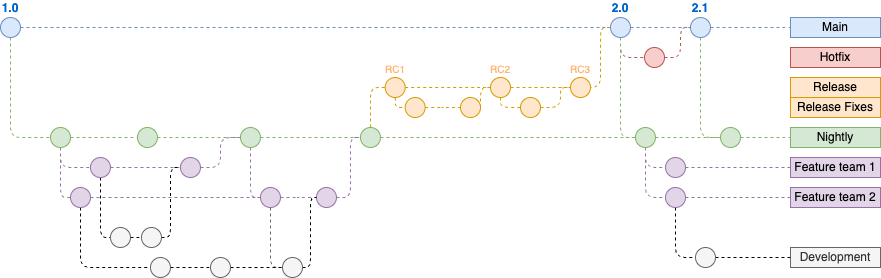

The diagram above was exported from draw.io. Its source (the exported page's mxGraphModel, read from the mxfile embedded in the PNG):
<mxGraphModel dx="1029" dy="1013" grid="1" gridSize="10" guides="1" tooltips="1" connect="1" arrows="1" fold="1" page="1" pageScale="1" pageWidth="850" pageHeight="1100" math="0" shadow="0">
  <root>
    <mxCell id="0" />
    <mxCell id="1" parent="0" />
    <mxCell id="3" value="" style="endArrow=none;dashed=1;html=1;fillColor=#dae8fc;strokeColor=#6c8ebf;" parent="1" source="12" target="7" edge="1">
      <mxGeometry width="50" height="50" relative="1" as="geometry">
        <mxPoint x="40" y="70" as="sourcePoint" />
        <mxPoint x="720" y="70" as="targetPoint" />
      </mxGeometry>
    </mxCell>
    <mxCell id="22" style="edgeStyle=orthogonalEdgeStyle;rounded=1;orthogonalLoop=1;jettySize=auto;html=1;dashed=1;endArrow=none;endFill=0;fillColor=#d5e8d4;strokeColor=#82b366;" parent="1" source="4" target="21" edge="1">
      <mxGeometry relative="1" as="geometry">
        <Array as="points">
          <mxPoint x="40" y="180" />
        </Array>
      </mxGeometry>
    </mxCell>
    <mxCell id="4" value="1.0" style="ellipse;whiteSpace=wrap;html=1;aspect=fixed;fillColor=#dae8fc;strokeColor=#6c8ebf;fontStyle=1;labelPosition=center;verticalLabelPosition=top;align=center;verticalAlign=bottom;fontColor=#0066CC;" parent="1" vertex="1">
      <mxGeometry x="30" y="60" width="20" height="20" as="geometry" />
    </mxCell>
    <mxCell id="7" value="Main" style="text;html=1;strokeColor=#6c8ebf;fillColor=#dae8fc;align=center;verticalAlign=middle;whiteSpace=wrap;rounded=0;" parent="1" vertex="1">
      <mxGeometry x="820" y="60" width="90" height="20" as="geometry" />
    </mxCell>
    <mxCell id="8" value="" style="endArrow=none;dashed=1;html=1;fillColor=#f8cecc;strokeColor=#b85450;entryX=0;entryY=0.5;entryDx=0;entryDy=0;endFill=0;" parent="1" source="9" target="12" edge="1">
      <mxGeometry width="50" height="50" relative="1" as="geometry">
        <mxPoint x="40" y="150" as="sourcePoint" />
        <mxPoint x="600" y="122" as="targetPoint" />
        <Array as="points">
          <mxPoint x="710" y="100" />
          <mxPoint x="710" y="70" />
        </Array>
      </mxGeometry>
    </mxCell>
    <mxCell id="93" style="edgeStyle=orthogonalEdgeStyle;rounded=1;orthogonalLoop=1;jettySize=auto;html=1;dashed=1;endArrow=none;endFill=0;fontSize=12;fontColor=#FFB570;fillColor=#d5e8d4;strokeColor=#82b366;entryX=0;entryY=0.5;entryDx=0;entryDy=0;exitX=0.5;exitY=1;exitDx=0;exitDy=0;" parent="1" source="12" target="78" edge="1">
      <mxGeometry relative="1" as="geometry">
        <Array as="points">
          <mxPoint x="730" y="180" />
        </Array>
      </mxGeometry>
    </mxCell>
    <mxCell id="9" value="" style="ellipse;whiteSpace=wrap;html=1;aspect=fixed;fillColor=#f8cecc;strokeColor=#b85450;" parent="1" vertex="1">
      <mxGeometry x="674" y="90" width="20" height="20" as="geometry" />
    </mxCell>
    <mxCell id="12" value="2.1" style="ellipse;whiteSpace=wrap;html=1;aspect=fixed;fillColor=#dae8fc;strokeColor=#6c8ebf;fontStyle=1;labelPosition=center;verticalLabelPosition=top;align=center;verticalAlign=bottom;fontColor=#0066CC;" parent="1" vertex="1">
      <mxGeometry x="720" y="60" width="20" height="20" as="geometry" />
    </mxCell>
    <mxCell id="13" value="" style="endArrow=none;dashed=1;html=1;fillColor=#dae8fc;strokeColor=#6c8ebf;" parent="1" source="6" target="12" edge="1">
      <mxGeometry width="50" height="50" relative="1" as="geometry">
        <mxPoint x="50" y="70" as="sourcePoint" />
        <mxPoint x="700" y="70" as="targetPoint" />
      </mxGeometry>
    </mxCell>
    <mxCell id="19" style="edgeStyle=orthogonalEdgeStyle;rounded=1;orthogonalLoop=1;jettySize=auto;html=1;fillColor=#f8cecc;strokeColor=#b85450;dashed=1;endArrow=none;endFill=0;" parent="1" source="6" target="9" edge="1">
      <mxGeometry relative="1" as="geometry">
        <Array as="points">
          <mxPoint x="650" y="100" />
        </Array>
      </mxGeometry>
    </mxCell>
    <mxCell id="20" value="Hotfix" style="text;html=1;strokeColor=#b85450;fillColor=#f8cecc;align=center;verticalAlign=middle;whiteSpace=wrap;rounded=0;" parent="1" vertex="1">
      <mxGeometry x="820" y="90" width="90" height="20" as="geometry" />
    </mxCell>
    <mxCell id="23" style="edgeStyle=orthogonalEdgeStyle;rounded=1;orthogonalLoop=1;jettySize=auto;html=1;dashed=1;endArrow=none;endFill=0;fillColor=#d5e8d4;strokeColor=#82b366;" parent="1" source="78" target="24" edge="1">
      <mxGeometry relative="1" as="geometry">
        <mxPoint x="700" y="180" as="targetPoint" />
      </mxGeometry>
    </mxCell>
    <mxCell id="73" style="edgeStyle=orthogonalEdgeStyle;rounded=1;orthogonalLoop=1;jettySize=auto;html=1;dashed=1;endArrow=none;endFill=0;fontSize=10;fontColor=#FFB570;fillColor=#e1d5e7;strokeColor=#9673a6;" parent="1" source="21" target="51" edge="1">
      <mxGeometry relative="1" as="geometry">
        <Array as="points">
          <mxPoint x="90" y="190" />
        </Array>
      </mxGeometry>
    </mxCell>
    <mxCell id="172" style="edgeStyle=orthogonalEdgeStyle;rounded=1;orthogonalLoop=1;jettySize=auto;html=1;dashed=1;endArrow=none;endFill=0;fontSize=12;fontColor=#FFB570;fillColor=#e1d5e7;strokeColor=#9673a6;" parent="1" source="21" target="63" edge="1">
      <mxGeometry relative="1" as="geometry">
        <Array as="points">
          <mxPoint x="90" y="240" />
        </Array>
      </mxGeometry>
    </mxCell>
    <mxCell id="21" value="" style="ellipse;whiteSpace=wrap;html=1;aspect=fixed;fillColor=#d5e8d4;strokeColor=#82b366;" parent="1" vertex="1">
      <mxGeometry x="80" y="170" width="20" height="20" as="geometry" />
    </mxCell>
    <mxCell id="24" value="Nightly" style="text;html=1;strokeColor=#82b366;fillColor=#d5e8d4;align=center;verticalAlign=middle;whiteSpace=wrap;rounded=0;" parent="1" vertex="1">
      <mxGeometry x="820" y="170" width="90" height="20" as="geometry" />
    </mxCell>
    <mxCell id="25" value="" style="ellipse;whiteSpace=wrap;html=1;aspect=fixed;fillColor=#d5e8d4;strokeColor=#82b366;" parent="1" vertex="1">
      <mxGeometry x="166.97" y="170" width="20" height="20" as="geometry" />
    </mxCell>
    <mxCell id="26" style="edgeStyle=orthogonalEdgeStyle;rounded=1;orthogonalLoop=1;jettySize=auto;html=1;dashed=1;endArrow=none;endFill=0;fillColor=#d5e8d4;strokeColor=#82b366;" parent="1" source="21" target="25" edge="1">
      <mxGeometry relative="1" as="geometry">
        <mxPoint x="680" y="180" as="targetPoint" />
        <mxPoint x="110" y="180" as="sourcePoint" />
      </mxGeometry>
    </mxCell>
    <mxCell id="114" style="edgeStyle=orthogonalEdgeStyle;rounded=1;orthogonalLoop=1;jettySize=auto;html=1;dashed=1;endArrow=none;endFill=0;fontSize=12;fontColor=#FFB570;fillColor=#e1d5e7;strokeColor=#9673a6;entryX=0;entryY=0.5;entryDx=0;entryDy=0;" parent="1" source="27" target="65" edge="1">
      <mxGeometry relative="1" as="geometry">
        <Array as="points">
          <mxPoint x="280" y="240" />
        </Array>
      </mxGeometry>
    </mxCell>
    <mxCell id="27" value="" style="ellipse;whiteSpace=wrap;html=1;aspect=fixed;fillColor=#d5e8d4;strokeColor=#82b366;" parent="1" vertex="1">
      <mxGeometry x="269.97" y="170" width="20" height="20" as="geometry" />
    </mxCell>
    <mxCell id="28" style="edgeStyle=orthogonalEdgeStyle;rounded=1;orthogonalLoop=1;jettySize=auto;html=1;dashed=1;endArrow=none;endFill=0;fillColor=#d5e8d4;strokeColor=#82b366;" parent="1" source="25" target="27" edge="1">
      <mxGeometry relative="1" as="geometry">
        <mxPoint x="680" y="180" as="targetPoint" />
        <mxPoint x="240" y="180" as="sourcePoint" />
      </mxGeometry>
    </mxCell>
    <mxCell id="44" style="edgeStyle=orthogonalEdgeStyle;rounded=1;orthogonalLoop=1;jettySize=auto;html=1;dashed=1;endArrow=none;endFill=0;fontSize=10;fontColor=#FFB570;fillColor=#ffe6cc;strokeColor=#d79b00;" parent="1" source="29" target="39" edge="1">
      <mxGeometry relative="1" as="geometry">
        <Array as="points">
          <mxPoint x="400" y="130" />
        </Array>
      </mxGeometry>
    </mxCell>
    <mxCell id="29" value="" style="ellipse;whiteSpace=wrap;html=1;aspect=fixed;fillColor=#d5e8d4;strokeColor=#82b366;" parent="1" vertex="1">
      <mxGeometry x="389.97" y="170" width="20" height="20" as="geometry" />
    </mxCell>
    <mxCell id="30" style="edgeStyle=orthogonalEdgeStyle;rounded=1;orthogonalLoop=1;jettySize=auto;html=1;dashed=1;endArrow=none;endFill=0;fillColor=#d5e8d4;strokeColor=#82b366;" parent="1" source="27" target="29" edge="1">
      <mxGeometry relative="1" as="geometry">
        <mxPoint x="680" y="180" as="targetPoint" />
        <mxPoint x="370" y="180" as="sourcePoint" />
      </mxGeometry>
    </mxCell>
    <mxCell id="177" style="edgeStyle=orthogonalEdgeStyle;rounded=1;orthogonalLoop=1;jettySize=auto;html=1;entryX=0;entryY=0.5;entryDx=0;entryDy=0;dashed=1;fillColor=#d5e8d4;strokeColor=#82b366;endArrow=none;endFill=0;" parent="1" source="6" target="92" edge="1">
      <mxGeometry relative="1" as="geometry">
        <Array as="points">
          <mxPoint x="650" y="180" />
        </Array>
      </mxGeometry>
    </mxCell>
    <mxCell id="6" value="2.0" style="ellipse;whiteSpace=wrap;html=1;aspect=fixed;fillColor=#dae8fc;strokeColor=#6c8ebf;fontStyle=1;labelPosition=center;verticalLabelPosition=top;align=center;verticalAlign=bottom;fontColor=#0066CC;" parent="1" vertex="1">
      <mxGeometry x="640" y="60" width="20" height="20" as="geometry" />
    </mxCell>
    <mxCell id="35" value="" style="endArrow=none;dashed=1;html=1;fillColor=#dae8fc;strokeColor=#6c8ebf;" parent="1" source="4" target="6" edge="1">
      <mxGeometry width="50" height="50" relative="1" as="geometry">
        <mxPoint x="49.9999999999917" y="70" as="sourcePoint" />
        <mxPoint x="690" y="70" as="targetPoint" />
        <Array as="points" />
      </mxGeometry>
    </mxCell>
    <mxCell id="43" style="edgeStyle=orthogonalEdgeStyle;rounded=1;orthogonalLoop=1;jettySize=auto;html=1;dashed=1;endArrow=none;endFill=0;fontSize=10;fontColor=#FFB570;fillColor=#ffe6cc;strokeColor=#d79b00;" parent="1" source="36" target="6" edge="1">
      <mxGeometry relative="1" as="geometry">
        <Array as="points">
          <mxPoint x="630" y="130" />
          <mxPoint x="630" y="70" />
        </Array>
      </mxGeometry>
    </mxCell>
    <mxCell id="162" style="edgeStyle=orthogonalEdgeStyle;rounded=1;orthogonalLoop=1;jettySize=auto;html=1;dashed=1;endArrow=none;endFill=0;fontSize=12;fontColor=#FFB570;entryX=0;entryY=0.5;entryDx=0;entryDy=0;fillColor=#ffe6cc;strokeColor=#d79b00;" parent="1" source="36" target="159" edge="1">
      <mxGeometry relative="1" as="geometry">
        <Array as="points">
          <mxPoint x="530" y="150" />
        </Array>
      </mxGeometry>
    </mxCell>
    <mxCell id="36" value="RC2" style="ellipse;whiteSpace=wrap;html=1;aspect=fixed;fontSize=10;labelPosition=center;verticalLabelPosition=top;align=center;verticalAlign=bottom;fillColor=#ffe6cc;strokeColor=#d79b00;fontColor=#FFB570;" parent="1" vertex="1">
      <mxGeometry x="520" y="120" width="20" height="20" as="geometry" />
    </mxCell>
    <mxCell id="41" style="edgeStyle=orthogonalEdgeStyle;rounded=1;orthogonalLoop=1;jettySize=auto;html=1;dashed=1;endArrow=none;endFill=0;fontSize=10;fontColor=#FFB570;fillColor=#ffe6cc;strokeColor=#d79b00;" parent="1" source="39" target="36" edge="1">
      <mxGeometry relative="1" as="geometry" />
    </mxCell>
    <mxCell id="39" value="RC1" style="ellipse;whiteSpace=wrap;html=1;aspect=fixed;fontSize=10;labelPosition=center;verticalLabelPosition=top;align=center;verticalAlign=bottom;fillColor=#ffe6cc;strokeColor=#d79b00;fontColor=#FFB570;" parent="1" vertex="1">
      <mxGeometry x="414.65999999999997" y="120" width="20" height="20" as="geometry" />
    </mxCell>
    <mxCell id="42" value="Release" style="text;html=1;strokeColor=#d79b00;fillColor=#ffe6cc;align=center;verticalAlign=middle;whiteSpace=wrap;rounded=0;fontSize=12;" parent="1" vertex="1">
      <mxGeometry x="820" y="120" width="90" height="20" as="geometry" />
    </mxCell>
    <mxCell id="74" style="edgeStyle=orthogonalEdgeStyle;rounded=1;orthogonalLoop=1;jettySize=auto;html=1;dashed=1;endArrow=none;endFill=0;fontSize=10;fontColor=#FFB570;fillColor=#e1d5e7;strokeColor=#9673a6;" parent="1" source="51" target="52" edge="1">
      <mxGeometry relative="1" as="geometry" />
    </mxCell>
    <mxCell id="147" style="edgeStyle=orthogonalEdgeStyle;rounded=1;orthogonalLoop=1;jettySize=auto;html=1;dashed=1;endArrow=none;endFill=0;fontSize=12;fontColor=#FFB570;jumpStyle=arc;jumpSize=6;" parent="1" source="51" target="69" edge="1">
      <mxGeometry relative="1" as="geometry">
        <Array as="points">
          <mxPoint x="130" y="280" />
        </Array>
      </mxGeometry>
    </mxCell>
    <mxCell id="76" style="edgeStyle=orthogonalEdgeStyle;rounded=1;orthogonalLoop=1;jettySize=auto;html=1;dashed=1;endArrow=none;endFill=0;fontSize=10;fontColor=#FFB570;fillColor=#e1d5e7;strokeColor=#9673a6;entryX=0;entryY=0.5;entryDx=0;entryDy=0;" parent="1" source="52" target="27" edge="1">
      <mxGeometry relative="1" as="geometry">
        <Array as="points">
          <mxPoint x="250" y="210" />
          <mxPoint x="250" y="180" />
        </Array>
      </mxGeometry>
    </mxCell>
    <mxCell id="52" value="" style="ellipse;whiteSpace=wrap;html=1;aspect=fixed;fontSize=10;fillColor=#e1d5e7;strokeColor=#9673a6;" parent="1" vertex="1">
      <mxGeometry x="209.97" y="200" width="20" height="20" as="geometry" />
    </mxCell>
    <mxCell id="152" style="edgeStyle=orthogonalEdgeStyle;rounded=1;orthogonalLoop=1;jettySize=auto;html=1;dashed=1;endArrow=none;endFill=0;fontSize=12;fontColor=#FFB570;" parent="1" source="63" target="89" edge="1">
      <mxGeometry relative="1" as="geometry">
        <Array as="points">
          <mxPoint x="110" y="310" />
        </Array>
      </mxGeometry>
    </mxCell>
    <mxCell id="63" value="" style="ellipse;whiteSpace=wrap;html=1;aspect=fixed;fontSize=10;fillColor=#e1d5e7;strokeColor=#9673a6;" parent="1" vertex="1">
      <mxGeometry x="100" y="230" width="20" height="20" as="geometry" />
    </mxCell>
    <mxCell id="99" style="edgeStyle=orthogonalEdgeStyle;rounded=1;orthogonalLoop=1;jettySize=auto;html=1;dashed=1;endArrow=none;endFill=0;fontSize=12;fontColor=#FFB570;fillColor=#e1d5e7;strokeColor=#9673a6;" parent="1" source="65" target="71" edge="1">
      <mxGeometry relative="1" as="geometry" />
    </mxCell>
    <mxCell id="156" style="edgeStyle=orthogonalEdgeStyle;rounded=1;orthogonalLoop=1;jettySize=auto;html=1;dashed=1;endArrow=none;endFill=0;fontSize=12;fontColor=#FFB570;fillColor=#f5f5f5;strokeColor=#666666;" parent="1" source="65" target="91" edge="1">
      <mxGeometry relative="1" as="geometry">
        <Array as="points">
          <mxPoint x="300" y="310" />
        </Array>
      </mxGeometry>
    </mxCell>
    <mxCell id="65" value="" style="ellipse;whiteSpace=wrap;html=1;aspect=fixed;fontSize=10;fillColor=#e1d5e7;strokeColor=#9673a6;" parent="1" vertex="1">
      <mxGeometry x="289.97" y="230" width="20" height="20" as="geometry" />
    </mxCell>
    <mxCell id="118" style="edgeStyle=orthogonalEdgeStyle;rounded=1;orthogonalLoop=1;jettySize=auto;html=1;exitX=1;exitY=0.5;exitDx=0;exitDy=0;entryX=0;entryY=0.5;entryDx=0;entryDy=0;dashed=1;endArrow=none;endFill=0;fontSize=12;fontColor=#FFB570;" parent="1" source="69" target="88" edge="1">
      <mxGeometry relative="1" as="geometry" />
    </mxCell>
    <mxCell id="69" value="" style="ellipse;whiteSpace=wrap;html=1;aspect=fixed;fontSize=10;fontColor=#333333;fillColor=#f5f5f5;strokeColor=#666666;" parent="1" vertex="1">
      <mxGeometry x="139.97" y="270" width="20" height="20" as="geometry" />
    </mxCell>
    <mxCell id="100" style="edgeStyle=orthogonalEdgeStyle;rounded=1;orthogonalLoop=1;jettySize=auto;html=1;dashed=1;endArrow=none;endFill=0;fontSize=12;fontColor=#FFB570;fillColor=#e1d5e7;strokeColor=#9673a6;entryX=0;entryY=0.5;entryDx=0;entryDy=0;" parent="1" source="71" target="29" edge="1">
      <mxGeometry relative="1" as="geometry">
        <mxPoint x="400" y="190" as="targetPoint" />
        <Array as="points">
          <mxPoint x="380" y="240" />
          <mxPoint x="380" y="180" />
        </Array>
      </mxGeometry>
    </mxCell>
    <mxCell id="71" value="" style="ellipse;whiteSpace=wrap;html=1;aspect=fixed;fontSize=10;fillColor=#e1d5e7;strokeColor=#9673a6;" parent="1" vertex="1">
      <mxGeometry x="345.97" y="230" width="20" height="20" as="geometry" />
    </mxCell>
    <mxCell id="82" style="edgeStyle=orthogonalEdgeStyle;rounded=1;orthogonalLoop=1;jettySize=auto;html=1;dashed=1;endArrow=none;endFill=0;fillColor=#d5e8d4;strokeColor=#82b366;" parent="1" source="29" target="92" edge="1">
      <mxGeometry relative="1" as="geometry">
        <mxPoint x="500" y="160" as="targetPoint" />
        <mxPoint x="460" y="160" as="sourcePoint" />
      </mxGeometry>
    </mxCell>
    <mxCell id="85" value="Feature team 1" style="text;html=1;strokeColor=#9673a6;fillColor=#e1d5e7;align=center;verticalAlign=middle;whiteSpace=wrap;rounded=0;" parent="1" vertex="1">
      <mxGeometry x="820" y="200" width="90" height="20" as="geometry" />
    </mxCell>
    <mxCell id="86" value="Feature team 2" style="text;html=1;strokeColor=#9673a6;fillColor=#e1d5e7;align=center;verticalAlign=middle;whiteSpace=wrap;rounded=0;" parent="1" vertex="1">
      <mxGeometry x="820" y="230" width="90" height="20" as="geometry" />
    </mxCell>
    <mxCell id="151" style="edgeStyle=orthogonalEdgeStyle;rounded=1;orthogonalLoop=1;jettySize=auto;html=1;dashed=1;endArrow=none;endFill=0;fontSize=12;fontColor=#FFB570;jumpStyle=arc;entryX=0;entryY=0.5;entryDx=0;entryDy=0;" parent="1" source="88" target="52" edge="1">
      <mxGeometry relative="1" as="geometry">
        <Array as="points">
          <mxPoint x="200" y="280" />
          <mxPoint x="200" y="210" />
        </Array>
      </mxGeometry>
    </mxCell>
    <mxCell id="88" value="" style="ellipse;whiteSpace=wrap;html=1;aspect=fixed;fontSize=10;fontColor=#333333;fillColor=#f5f5f5;strokeColor=#666666;" parent="1" vertex="1">
      <mxGeometry x="170.97" y="270" width="20" height="20" as="geometry" />
    </mxCell>
    <mxCell id="153" style="edgeStyle=orthogonalEdgeStyle;rounded=1;orthogonalLoop=1;jettySize=auto;html=1;dashed=1;endArrow=none;endFill=0;fontSize=12;fontColor=#FFB570;" parent="1" source="89" target="90" edge="1">
      <mxGeometry relative="1" as="geometry" />
    </mxCell>
    <mxCell id="89" value="" style="ellipse;whiteSpace=wrap;html=1;aspect=fixed;fontSize=10;fontColor=#333333;fillColor=#f5f5f5;strokeColor=#666666;" parent="1" vertex="1">
      <mxGeometry x="179.97" y="300" width="20" height="20" as="geometry" />
    </mxCell>
    <mxCell id="154" style="edgeStyle=orthogonalEdgeStyle;rounded=1;orthogonalLoop=1;jettySize=auto;html=1;dashed=1;endArrow=none;endFill=0;fontSize=12;fontColor=#FFB570;" parent="1" source="90" target="91" edge="1">
      <mxGeometry relative="1" as="geometry" />
    </mxCell>
    <mxCell id="90" value="" style="ellipse;whiteSpace=wrap;html=1;aspect=fixed;fontSize=10;fontColor=#333333;fillColor=#f5f5f5;strokeColor=#666666;" parent="1" vertex="1">
      <mxGeometry x="240.00000000000003" y="300" width="20" height="20" as="geometry" />
    </mxCell>
    <mxCell id="157" style="edgeStyle=orthogonalEdgeStyle;rounded=1;orthogonalLoop=1;jettySize=auto;html=1;dashed=1;endArrow=none;endFill=0;fontSize=12;fontColor=#FFB570;entryX=0;entryY=0.5;entryDx=0;entryDy=0;" parent="1" source="91" target="71" edge="1">
      <mxGeometry relative="1" as="geometry">
        <Array as="points">
          <mxPoint x="340" y="310" />
          <mxPoint x="340" y="240" />
        </Array>
      </mxGeometry>
    </mxCell>
    <mxCell id="91" value="" style="ellipse;whiteSpace=wrap;html=1;aspect=fixed;fontSize=10;fontColor=#333333;fillColor=#f5f5f5;strokeColor=#666666;" parent="1" vertex="1">
      <mxGeometry x="312" y="300" width="20" height="20" as="geometry" />
    </mxCell>
    <mxCell id="164" style="edgeStyle=orthogonalEdgeStyle;rounded=1;orthogonalLoop=1;jettySize=auto;html=1;dashed=1;endArrow=none;endFill=0;fontSize=12;fontColor=#FFB570;fillColor=#ffe6cc;strokeColor=#d79b00;" parent="1" source="95" target="103" edge="1">
      <mxGeometry relative="1" as="geometry" />
    </mxCell>
    <mxCell id="95" value="" style="ellipse;whiteSpace=wrap;html=1;aspect=fixed;fontSize=10;fillColor=#ffe6cc;strokeColor=#d79b00;" parent="1" vertex="1">
      <mxGeometry x="434.66" y="140" width="20" height="20" as="geometry" />
    </mxCell>
    <mxCell id="102" value="Development" style="text;html=1;strokeColor=#666666;fillColor=#f5f5f5;align=center;verticalAlign=middle;whiteSpace=wrap;rounded=0;fontColor=#333333;" parent="1" vertex="1">
      <mxGeometry x="820" y="290" width="90" height="20" as="geometry" />
    </mxCell>
    <mxCell id="108" style="edgeStyle=orthogonalEdgeStyle;rounded=1;orthogonalLoop=1;jettySize=auto;html=1;dashed=1;endArrow=none;endFill=0;fontSize=12;fontColor=#FFB570;fillColor=#ffe6cc;strokeColor=#d79b00;entryX=0;entryY=0.5;entryDx=0;entryDy=0;" parent="1" source="103" target="36" edge="1">
      <mxGeometry relative="1" as="geometry">
        <mxPoint x="490" y="100" as="targetPoint" />
        <Array as="points">
          <mxPoint x="510" y="150" />
          <mxPoint x="510" y="130" />
        </Array>
      </mxGeometry>
    </mxCell>
    <mxCell id="103" value="" style="ellipse;whiteSpace=wrap;html=1;aspect=fixed;fontSize=10;fillColor=#ffe6cc;strokeColor=#d79b00;" parent="1" vertex="1">
      <mxGeometry x="490" y="140" width="20" height="20" as="geometry" />
    </mxCell>
    <mxCell id="107" style="edgeStyle=orthogonalEdgeStyle;rounded=1;orthogonalLoop=1;jettySize=auto;html=1;dashed=1;endArrow=none;endFill=0;fontSize=12;fontColor=#FFB570;fillColor=#ffe6cc;strokeColor=#d79b00;" parent="1" source="39" target="95" edge="1">
      <mxGeometry relative="1" as="geometry">
        <mxPoint x="490" y="130" as="sourcePoint" />
        <mxPoint x="550" y="250" as="targetPoint" />
        <Array as="points">
          <mxPoint x="425" y="150" />
        </Array>
      </mxGeometry>
    </mxCell>
    <mxCell id="166" style="edgeStyle=orthogonalEdgeStyle;rounded=1;orthogonalLoop=1;jettySize=auto;html=1;dashed=1;endArrow=none;endFill=0;fontSize=12;fontColor=#FFB570;fillColor=#e1d5e7;strokeColor=#9673a6;" parent="1" source="92" target="165" edge="1">
      <mxGeometry relative="1" as="geometry">
        <Array as="points">
          <mxPoint x="675" y="210" />
        </Array>
      </mxGeometry>
    </mxCell>
    <mxCell id="169" style="edgeStyle=orthogonalEdgeStyle;rounded=1;orthogonalLoop=1;jettySize=auto;html=1;dashed=1;endArrow=none;endFill=0;fontSize=12;fontColor=#FFB570;fillColor=#e1d5e7;strokeColor=#9673a6;" parent="1" source="92" target="168" edge="1">
      <mxGeometry relative="1" as="geometry">
        <Array as="points">
          <mxPoint x="675" y="240" />
        </Array>
      </mxGeometry>
    </mxCell>
    <mxCell id="92" value="" style="ellipse;whiteSpace=wrap;html=1;aspect=fixed;fontSize=10;fillColor=#d5e8d4;strokeColor=#82b366;" parent="1" vertex="1">
      <mxGeometry x="664.97" y="170" width="20" height="20" as="geometry" />
    </mxCell>
    <mxCell id="116" style="edgeStyle=orthogonalEdgeStyle;rounded=1;orthogonalLoop=1;jettySize=auto;html=1;dashed=1;endArrow=none;endFill=0;fontSize=12;fontColor=#FFB570;fillColor=#e1d5e7;strokeColor=#9673a6;" parent="1" source="63" target="65" edge="1">
      <mxGeometry relative="1" as="geometry">
        <mxPoint x="159.97" y="260" as="sourcePoint" />
        <mxPoint x="209.97" y="260" as="targetPoint" />
      </mxGeometry>
    </mxCell>
    <mxCell id="125" value="Release Fixes" style="text;html=1;strokeColor=#d79b00;fillColor=#ffe6cc;align=center;verticalAlign=middle;whiteSpace=wrap;rounded=0;fontSize=12;" parent="1" vertex="1">
      <mxGeometry x="820" y="140" width="90" height="20" as="geometry" />
    </mxCell>
    <mxCell id="78" value="" style="ellipse;whiteSpace=wrap;html=1;aspect=fixed;fontSize=12;fillColor=#d5e8d4;strokeColor=#82b366;" parent="1" vertex="1">
      <mxGeometry x="750" y="170" width="20" height="20" as="geometry" />
    </mxCell>
    <mxCell id="146" style="edgeStyle=orthogonalEdgeStyle;rounded=1;orthogonalLoop=1;jettySize=auto;html=1;dashed=1;endArrow=none;endFill=0;fillColor=#d5e8d4;strokeColor=#82b366;" parent="1" source="92" target="78" edge="1">
      <mxGeometry relative="1" as="geometry">
        <mxPoint x="760" y="160" as="targetPoint" />
        <mxPoint x="670" y="160" as="sourcePoint" />
        <Array as="points" />
      </mxGeometry>
    </mxCell>
    <mxCell id="163" style="edgeStyle=orthogonalEdgeStyle;rounded=1;orthogonalLoop=1;jettySize=auto;html=1;entryX=0;entryY=0.5;entryDx=0;entryDy=0;dashed=1;endArrow=none;endFill=0;fontSize=12;fontColor=#FFB570;fillColor=#ffe6cc;strokeColor=#d79b00;" parent="1" source="159" target="160" edge="1">
      <mxGeometry relative="1" as="geometry" />
    </mxCell>
    <mxCell id="159" value="" style="ellipse;whiteSpace=wrap;html=1;aspect=fixed;fontSize=10;fillColor=#ffe6cc;strokeColor=#d79b00;" parent="1" vertex="1">
      <mxGeometry x="550" y="140" width="20" height="20" as="geometry" />
    </mxCell>
    <mxCell id="160" value="RC3" style="ellipse;whiteSpace=wrap;html=1;aspect=fixed;fontSize=10;fillColor=#ffe6cc;strokeColor=#d79b00;labelPosition=center;verticalLabelPosition=top;align=center;verticalAlign=bottom;fontColor=#FFB570;" parent="1" vertex="1">
      <mxGeometry x="600" y="120" width="20" height="20" as="geometry" />
    </mxCell>
    <mxCell id="167" style="edgeStyle=orthogonalEdgeStyle;rounded=1;orthogonalLoop=1;jettySize=auto;html=1;dashed=1;endArrow=none;endFill=0;fontSize=12;fontColor=#FFB570;fillColor=#e1d5e7;strokeColor=#9673a6;" parent="1" source="165" target="85" edge="1">
      <mxGeometry relative="1" as="geometry" />
    </mxCell>
    <mxCell id="165" value="" style="ellipse;whiteSpace=wrap;html=1;aspect=fixed;fontSize=12;fillColor=#e1d5e7;strokeColor=#9673a6;" parent="1" vertex="1">
      <mxGeometry x="695" y="200" width="20" height="20" as="geometry" />
    </mxCell>
    <mxCell id="170" style="edgeStyle=orthogonalEdgeStyle;rounded=1;orthogonalLoop=1;jettySize=auto;html=1;dashed=1;endArrow=none;endFill=0;fontSize=12;fontColor=#FFB570;fillColor=#e1d5e7;strokeColor=#9673a6;" parent="1" source="168" target="86" edge="1">
      <mxGeometry relative="1" as="geometry" />
    </mxCell>
    <mxCell id="174" style="edgeStyle=orthogonalEdgeStyle;rounded=1;orthogonalLoop=1;jettySize=auto;html=1;endArrow=none;endFill=0;dashed=1;" parent="1" source="168" target="173" edge="1">
      <mxGeometry relative="1" as="geometry">
        <Array as="points">
          <mxPoint x="705" y="300" />
        </Array>
      </mxGeometry>
    </mxCell>
    <mxCell id="168" value="" style="ellipse;whiteSpace=wrap;html=1;aspect=fixed;fontSize=12;fillColor=#e1d5e7;strokeColor=#9673a6;" parent="1" vertex="1">
      <mxGeometry x="695" y="230" width="20" height="20" as="geometry" />
    </mxCell>
    <mxCell id="51" value="" style="ellipse;whiteSpace=wrap;html=1;aspect=fixed;fontSize=10;fillColor=#e1d5e7;strokeColor=#9673a6;" parent="1" vertex="1">
      <mxGeometry x="119.97" y="200" width="20" height="20" as="geometry" />
    </mxCell>
    <mxCell id="175" style="edgeStyle=orthogonalEdgeStyle;rounded=1;orthogonalLoop=1;jettySize=auto;html=1;dashed=1;endArrow=none;endFill=0;" parent="1" source="173" target="102" edge="1">
      <mxGeometry relative="1" as="geometry" />
    </mxCell>
    <mxCell id="173" value="" style="ellipse;whiteSpace=wrap;html=1;aspect=fixed;fontSize=10;fontColor=#333333;fillColor=#f5f5f5;strokeColor=#666666;" parent="1" vertex="1">
      <mxGeometry x="725" y="290" width="20" height="20" as="geometry" />
    </mxCell>
  </root>
</mxGraphModel>